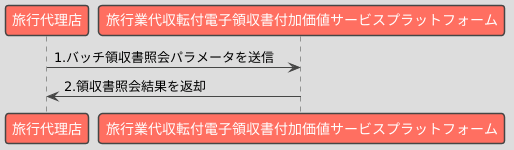

The diagram above was rendered by PlantUML. Its source (embedded in the PNG):
@startuml
!theme toy

participant "旅行代理店" as Business
participant "旅行業代収転付電子領収書付加価値サービスプラットフォーム" as Platform

Business -> Platform : 1.バッチ領収書照会パラメータを送信
Platform -> Business : 2.領収書照会結果を返却
@enduml